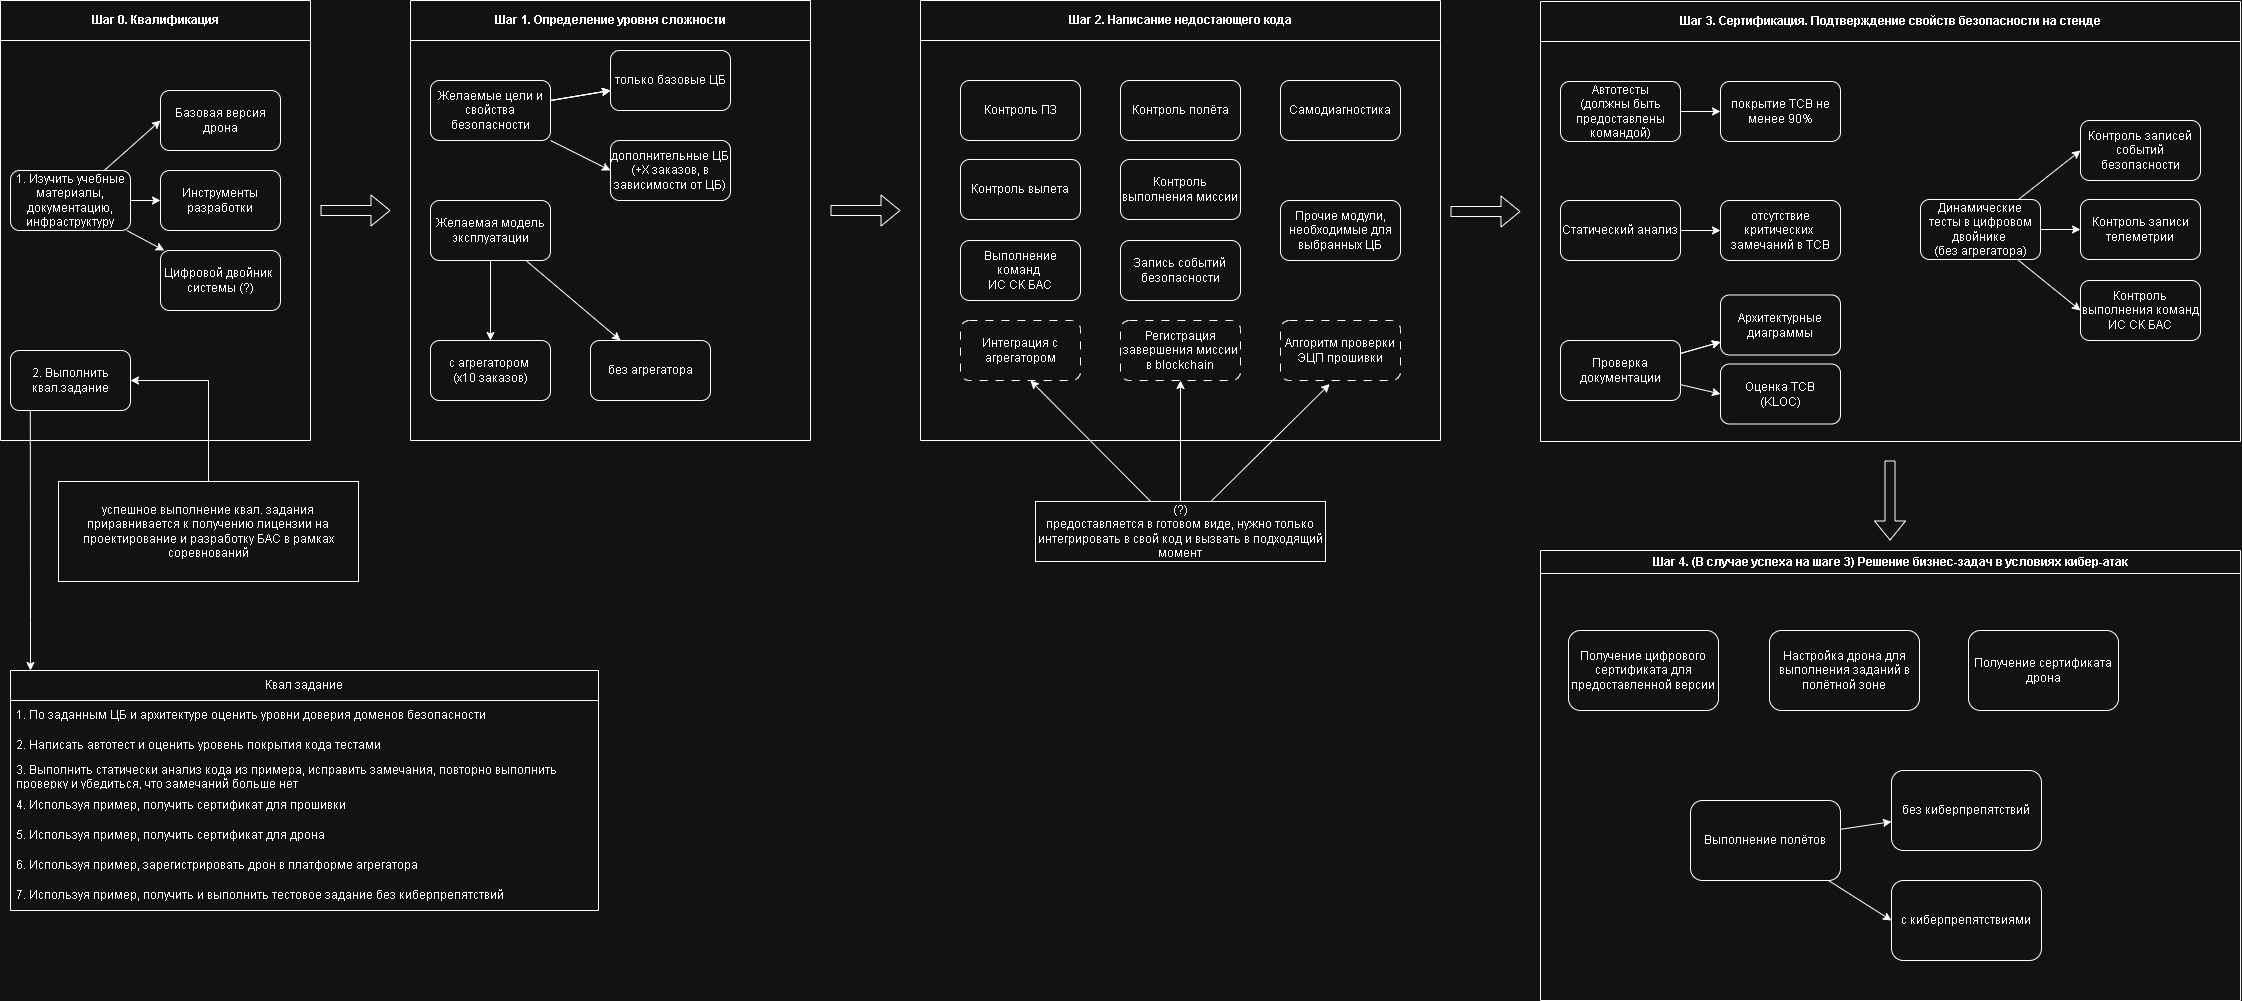

The diagram above was exported from draw.io. Its source (the exported page's mxGraphModel, read from the mxfile embedded in the PNG):
<mxGraphModel dx="5368" dy="1766" grid="1" gridSize="10" guides="1" tooltips="1" connect="1" arrows="1" fold="1" page="1" pageScale="1" pageWidth="2336" pageHeight="1654" math="0" shadow="0">
  <root>
    <mxCell id="0" />
    <mxCell id="1" parent="0" />
    <mxCell id="2" parent="1" style="swimlane;whiteSpace=wrap;html=1;startSize=40;" value="Шаг 1. Определение уровня сложности" vertex="1">
      <mxGeometry height="440" width="400" x="-1878" y="1930" as="geometry" />
    </mxCell>
    <mxCell id="3" edge="1" parent="2" source="7" style="edgeStyle=none;rounded=0;orthogonalLoop=1;jettySize=auto;html=1;" target="13" value="">
      <mxGeometry relative="1" as="geometry" />
    </mxCell>
    <mxCell id="4" edge="1" parent="2" source="7" style="edgeStyle=none;rounded=0;orthogonalLoop=1;jettySize=auto;html=1;" target="13" value="">
      <mxGeometry relative="1" as="geometry" />
    </mxCell>
    <mxCell id="5" edge="1" parent="2" source="7" style="edgeStyle=none;rounded=0;orthogonalLoop=1;jettySize=auto;html=1;" target="13" value="">
      <mxGeometry relative="1" as="geometry" />
    </mxCell>
    <mxCell id="6" edge="1" parent="2" source="7" style="edgeStyle=none;rounded=0;orthogonalLoop=1;jettySize=auto;html=1;entryX=0;entryY=0.5;entryDx=0;entryDy=0;" target="14">
      <mxGeometry relative="1" as="geometry" />
    </mxCell>
    <mxCell id="7" parent="2" style="rounded=1;whiteSpace=wrap;html=1;" value="Желаемые цели и свойства безопасности" vertex="1">
      <mxGeometry height="60" width="120" x="20" y="80" as="geometry" />
    </mxCell>
    <mxCell id="8" edge="1" parent="2" source="10" style="edgeStyle=none;rounded=0;orthogonalLoop=1;jettySize=auto;html=1;" target="11" value="">
      <mxGeometry relative="1" as="geometry" />
    </mxCell>
    <mxCell id="9" edge="1" parent="2" source="10" style="edgeStyle=none;rounded=0;orthogonalLoop=1;jettySize=auto;html=1;entryX=0.25;entryY=0;entryDx=0;entryDy=0;" target="12">
      <mxGeometry relative="1" as="geometry" />
    </mxCell>
    <mxCell id="10" parent="2" style="rounded=1;whiteSpace=wrap;html=1;" value="Желаемая модель эксплуатации" vertex="1">
      <mxGeometry height="60" width="120" x="20" y="200" as="geometry" />
    </mxCell>
    <mxCell id="11" parent="2" style="whiteSpace=wrap;html=1;rounded=1;" value="с агрегатором&amp;nbsp;&lt;div&gt;(х10 заказов)&lt;/div&gt;" vertex="1">
      <mxGeometry height="60" width="120" x="20" y="340" as="geometry" />
    </mxCell>
    <mxCell id="12" parent="2" style="whiteSpace=wrap;html=1;rounded=1;" value="без агрегатора" vertex="1">
      <mxGeometry height="60" width="120" x="180" y="340" as="geometry" />
    </mxCell>
    <mxCell id="13" parent="2" style="whiteSpace=wrap;html=1;rounded=1;" value="только базовые ЦБ" vertex="1">
      <mxGeometry height="60" width="120" x="200" y="50" as="geometry" />
    </mxCell>
    <mxCell id="14" parent="2" style="whiteSpace=wrap;html=1;rounded=1;" value="дополнительные ЦБ (+X заказов, в зависимости от ЦБ)" vertex="1">
      <mxGeometry height="60" width="120" x="200" y="140" as="geometry" />
    </mxCell>
    <mxCell id="15" parent="1" style="swimlane;whiteSpace=wrap;html=1;startSize=40;" value="Шаг 0. Квалификация" vertex="1">
      <mxGeometry height="440" width="310" x="-2288" y="1930" as="geometry" />
    </mxCell>
    <mxCell id="16" parent="15" style="rounded=1;whiteSpace=wrap;html=1;" value="Базовая версия дрона" vertex="1">
      <mxGeometry height="60" width="120" x="160" y="90" as="geometry" />
    </mxCell>
    <mxCell id="17" parent="15" style="rounded=1;whiteSpace=wrap;html=1;" value="Инструменты разработки" vertex="1">
      <mxGeometry height="60" width="120" x="160" y="170" as="geometry" />
    </mxCell>
    <mxCell id="18" parent="15" style="rounded=1;whiteSpace=wrap;html=1;" value="Цифровой двойник&amp;nbsp; системы (?)" vertex="1">
      <mxGeometry height="60" width="120" x="160" y="250" as="geometry" />
    </mxCell>
    <mxCell id="19" parent="15" style="rounded=1;whiteSpace=wrap;html=1;" value="2. Выполнить квал.задание" vertex="1">
      <mxGeometry height="60" width="120" x="10" y="350" as="geometry" />
    </mxCell>
    <mxCell id="20" edge="1" parent="15" source="23" style="edgeStyle=none;rounded=0;orthogonalLoop=1;jettySize=auto;html=1;entryX=0;entryY=0.5;entryDx=0;entryDy=0;" target="16">
      <mxGeometry relative="1" as="geometry" />
    </mxCell>
    <mxCell id="21" edge="1" parent="15" source="23" style="edgeStyle=none;rounded=0;orthogonalLoop=1;jettySize=auto;html=1;entryX=0;entryY=0.5;entryDx=0;entryDy=0;" target="17">
      <mxGeometry relative="1" as="geometry" />
    </mxCell>
    <mxCell id="22" edge="1" parent="15" source="23" style="edgeStyle=none;rounded=0;orthogonalLoop=1;jettySize=auto;html=1;" target="18">
      <mxGeometry relative="1" as="geometry" />
    </mxCell>
    <mxCell id="23" parent="15" style="rounded=1;whiteSpace=wrap;html=1;" value="1. Изучить учебные материалы, документацию, инфраструктуру" vertex="1">
      <mxGeometry height="60" width="120" x="10" y="170" as="geometry" />
    </mxCell>
    <mxCell id="24" edge="1" parent="1" style="shape=flexArrow;endArrow=classic;html=1;rounded=0;" value="">
      <mxGeometry height="50" relative="1" width="50" as="geometry">
        <mxPoint x="-1968" y="2140" as="sourcePoint" />
        <mxPoint x="-1898" y="2140" as="targetPoint" />
      </mxGeometry>
    </mxCell>
    <mxCell id="25" parent="1" style="swimlane;whiteSpace=wrap;html=1;startSize=40;" value="Шаг 2. Написание недостающего кода" vertex="1">
      <mxGeometry height="440" width="520" x="-1368" y="1930" as="geometry" />
    </mxCell>
    <mxCell id="26" parent="25" style="rounded=1;whiteSpace=wrap;html=1;" value="Контроль ПЗ" vertex="1">
      <mxGeometry height="60" width="120" x="40" y="80" as="geometry" />
    </mxCell>
    <mxCell id="27" parent="25" style="rounded=1;whiteSpace=wrap;html=1;" value="Контроль вылета" vertex="1">
      <mxGeometry height="60" width="120" x="40" y="159" as="geometry" />
    </mxCell>
    <mxCell id="28" parent="25" style="rounded=1;whiteSpace=wrap;html=1;" value="Выполнение команд&amp;nbsp;&lt;div&gt;ИС СК БАС&lt;/div&gt;" vertex="1">
      <mxGeometry height="60" width="120" x="40" y="240" as="geometry" />
    </mxCell>
    <mxCell id="29" parent="25" style="rounded=1;whiteSpace=wrap;html=1;dashed=1;dashPattern=8 8;" value="Интеграция с агрегатором" vertex="1">
      <mxGeometry height="60" width="120" x="40" y="320" as="geometry" />
    </mxCell>
    <mxCell id="30" parent="25" style="rounded=1;whiteSpace=wrap;html=1;" value="Контроль полёта" vertex="1">
      <mxGeometry height="60" width="120" x="200" y="80" as="geometry" />
    </mxCell>
    <mxCell id="31" parent="25" style="rounded=1;whiteSpace=wrap;html=1;" value="Контроль выполнения миссии" vertex="1">
      <mxGeometry height="60" width="120" x="200" y="159" as="geometry" />
    </mxCell>
    <mxCell id="32" parent="25" style="rounded=1;whiteSpace=wrap;html=1;dashed=1;dashPattern=8 8;" value="Регистрация завершения миссии в blockchain" vertex="1">
      <mxGeometry height="60" width="120" x="200" y="320" as="geometry" />
    </mxCell>
    <mxCell id="33" parent="25" style="rounded=1;whiteSpace=wrap;html=1;" value="Запись событий безопасности" vertex="1">
      <mxGeometry height="60" width="120" x="200" y="240" as="geometry" />
    </mxCell>
    <mxCell id="34" parent="25" style="rounded=1;whiteSpace=wrap;html=1;" value="Прочие модули, необходимые для выбранных ЦБ" vertex="1">
      <mxGeometry height="60" width="120" x="360" y="200" as="geometry" />
    </mxCell>
    <mxCell id="35" parent="25" style="rounded=1;whiteSpace=wrap;html=1;" value="Самодиагностика" vertex="1">
      <mxGeometry height="60" width="120" x="360" y="80" as="geometry" />
    </mxCell>
    <mxCell id="36" parent="25" style="rounded=1;whiteSpace=wrap;html=1;dashed=1;dashPattern=8 8;" value="Алгоритм проверки ЭЦП&amp;nbsp;прошивки" vertex="1">
      <mxGeometry height="60" width="120" x="360" y="320" as="geometry" />
    </mxCell>
    <mxCell id="37" edge="1" parent="1" style="shape=flexArrow;endArrow=classic;html=1;rounded=0;" value="">
      <mxGeometry height="50" relative="1" width="50" as="geometry">
        <mxPoint x="-1458" y="2140" as="sourcePoint" />
        <mxPoint x="-1388" y="2140" as="targetPoint" />
      </mxGeometry>
    </mxCell>
    <mxCell id="38" edge="1" parent="1" source="39" style="edgeStyle=none;rounded=0;orthogonalLoop=1;jettySize=auto;html=1;entryX=0.5;entryY=1;entryDx=0;entryDy=0;" target="32">
      <mxGeometry relative="1" as="geometry" />
    </mxCell>
    <mxCell id="39" parent="1" style="rounded=0;whiteSpace=wrap;html=1;" value="&lt;div&gt;(?)&lt;/div&gt;предоставляется в готовом виде, нужно только интегрировать в свой код и вызвать в подходящий момент" vertex="1">
      <mxGeometry height="60" width="290" x="-1253" y="2431" as="geometry" />
    </mxCell>
    <mxCell id="40" edge="1" parent="1" source="39" style="edgeStyle=none;rounded=0;orthogonalLoop=1;jettySize=auto;html=1;entryX=0.583;entryY=1;entryDx=0;entryDy=0;entryPerimeter=0;" target="29">
      <mxGeometry relative="1" as="geometry" />
    </mxCell>
    <mxCell id="41" parent="1" style="swimlane;whiteSpace=wrap;html=1;startSize=40;" value="Шаг 3. Сертификация. Подтверждение свойств безопасности на стенде" vertex="1">
      <mxGeometry height="440" width="700" x="-748" y="1931" as="geometry" />
    </mxCell>
    <mxCell id="42" edge="1" parent="41" source="43" style="edgeStyle=none;rounded=0;orthogonalLoop=1;jettySize=auto;html=1;" target="57" value="">
      <mxGeometry relative="1" as="geometry" />
    </mxCell>
    <mxCell id="43" parent="41" style="rounded=1;whiteSpace=wrap;html=1;" value="Автотесты&lt;div&gt;(должны быть предоставлены командой)&lt;/div&gt;" vertex="1">
      <mxGeometry height="60" width="120" x="20" y="80" as="geometry" />
    </mxCell>
    <mxCell id="44" edge="1" parent="41" source="45" style="edgeStyle=none;rounded=0;orthogonalLoop=1;jettySize=auto;html=1;" target="60" value="">
      <mxGeometry relative="1" as="geometry" />
    </mxCell>
    <mxCell id="45" parent="41" style="rounded=1;whiteSpace=wrap;html=1;" value="Статический анализ" vertex="1">
      <mxGeometry height="60" width="120" x="20" y="199" as="geometry" />
    </mxCell>
    <mxCell id="46" edge="1" parent="41" source="49" style="edgeStyle=none;rounded=0;orthogonalLoop=1;jettySize=auto;html=1;" target="58" value="">
      <mxGeometry relative="1" as="geometry" />
    </mxCell>
    <mxCell id="47" edge="1" parent="41" source="49" style="edgeStyle=none;rounded=0;orthogonalLoop=1;jettySize=auto;html=1;" target="58" value="">
      <mxGeometry relative="1" as="geometry" />
    </mxCell>
    <mxCell id="48" edge="1" parent="41" source="49" style="edgeStyle=none;rounded=0;orthogonalLoop=1;jettySize=auto;html=1;entryX=0;entryY=0.5;entryDx=0;entryDy=0;" target="59">
      <mxGeometry relative="1" as="geometry" />
    </mxCell>
    <mxCell id="49" parent="41" style="rounded=1;whiteSpace=wrap;html=1;" value="Проверка документации" vertex="1">
      <mxGeometry height="60" width="120" x="20" y="339" as="geometry" />
    </mxCell>
    <mxCell id="50" parent="41" style="rounded=1;whiteSpace=wrap;html=1;" value="Контроль записей событий безопасности" vertex="1">
      <mxGeometry height="60" width="120" x="540" y="119" as="geometry" />
    </mxCell>
    <mxCell id="51" edge="1" parent="41" source="54" style="edgeStyle=none;rounded=0;orthogonalLoop=1;jettySize=auto;html=1;entryX=0;entryY=0.5;entryDx=0;entryDy=0;" target="50">
      <mxGeometry relative="1" as="geometry" />
    </mxCell>
    <mxCell id="52" edge="1" parent="41" source="54" style="edgeStyle=none;rounded=0;orthogonalLoop=1;jettySize=auto;html=1;" target="55">
      <mxGeometry relative="1" as="geometry" />
    </mxCell>
    <mxCell id="53" edge="1" parent="41" source="54" style="edgeStyle=none;rounded=0;orthogonalLoop=1;jettySize=auto;html=1;entryX=0;entryY=0.5;entryDx=0;entryDy=0;" target="56">
      <mxGeometry relative="1" as="geometry" />
    </mxCell>
    <mxCell id="54" parent="41" style="rounded=1;whiteSpace=wrap;html=1;" value="Динамические тесты в цифровом двойнике&amp;nbsp;&lt;div&gt;(без агрегатора)&lt;/div&gt;" vertex="1">
      <mxGeometry height="60" width="120" x="380" y="198" as="geometry" />
    </mxCell>
    <mxCell id="55" parent="41" style="rounded=1;whiteSpace=wrap;html=1;" value="Контроль записи телеметрии" vertex="1">
      <mxGeometry height="60" width="120" x="540" y="198" as="geometry" />
    </mxCell>
    <mxCell id="56" parent="41" style="rounded=1;whiteSpace=wrap;html=1;" value="Контроль выполнения команд ИС СК БАС" vertex="1">
      <mxGeometry height="60" width="120" x="540" y="279" as="geometry" />
    </mxCell>
    <mxCell id="57" parent="41" style="whiteSpace=wrap;html=1;rounded=1;" value="покрытие TCB не менее 90%" vertex="1">
      <mxGeometry height="60" width="120" x="180" y="80" as="geometry" />
    </mxCell>
    <mxCell id="58" parent="41" style="whiteSpace=wrap;html=1;rounded=1;" value="Архитектурные диаграммы" vertex="1">
      <mxGeometry height="60" width="120" x="180" y="293.5" as="geometry" />
    </mxCell>
    <mxCell id="59" parent="41" style="whiteSpace=wrap;html=1;rounded=1;" value="Оценка TCB&lt;div&gt;(KLOC)&lt;/div&gt;" vertex="1">
      <mxGeometry height="60" width="120" x="180" y="362.5" as="geometry" />
    </mxCell>
    <mxCell id="60" parent="41" style="whiteSpace=wrap;html=1;rounded=1;" value="отсутствие критических&amp;nbsp; замечаний в TCB" vertex="1">
      <mxGeometry height="60" width="120" x="180" y="199" as="geometry" />
    </mxCell>
    <mxCell id="61" edge="1" parent="1" style="shape=flexArrow;endArrow=classic;html=1;rounded=0;" value="">
      <mxGeometry height="50" relative="1" width="50" as="geometry">
        <mxPoint x="-838" y="2141" as="sourcePoint" />
        <mxPoint x="-768" y="2141" as="targetPoint" />
      </mxGeometry>
    </mxCell>
    <mxCell id="62" parent="1" style="swimlane;whiteSpace=wrap;html=1;" value="Шаг 4. (В случае успеха на шаге 3) Решение бизнес-задач в условиях кибер-атак" vertex="1">
      <mxGeometry height="450" width="700" x="-748" y="2480" as="geometry" />
    </mxCell>
    <mxCell id="63" parent="62" style="rounded=1;whiteSpace=wrap;html=1;" value="Получение цифрового сертификата для предоставленной версии" vertex="1">
      <mxGeometry height="80" width="150" x="28" y="80" as="geometry" />
    </mxCell>
    <mxCell id="64" parent="62" style="rounded=1;whiteSpace=wrap;html=1;" value="Настройка дрона для выполнения заданий в полётной зоне" vertex="1">
      <mxGeometry height="80" width="150" x="229" y="80" as="geometry" />
    </mxCell>
    <mxCell id="65" parent="62" style="rounded=1;whiteSpace=wrap;html=1;" value="с киберпрепятствиями" vertex="1">
      <mxGeometry height="80" width="150" x="351" y="330" as="geometry" />
    </mxCell>
    <mxCell id="66" edge="1" parent="62" source="68" style="edgeStyle=none;rounded=0;orthogonalLoop=1;jettySize=auto;html=1;" target="69">
      <mxGeometry relative="1" as="geometry" />
    </mxCell>
    <mxCell id="67" edge="1" parent="62" source="68" style="edgeStyle=none;rounded=0;orthogonalLoop=1;jettySize=auto;html=1;entryX=0;entryY=0.5;entryDx=0;entryDy=0;" target="65">
      <mxGeometry relative="1" as="geometry" />
    </mxCell>
    <mxCell id="68" parent="62" style="rounded=1;whiteSpace=wrap;html=1;" value="Выполнение полётов" vertex="1">
      <mxGeometry height="80" width="150" x="150" y="250" as="geometry" />
    </mxCell>
    <mxCell id="69" parent="62" style="rounded=1;whiteSpace=wrap;html=1;" value="без киберпрепятствий" vertex="1">
      <mxGeometry height="80" width="150" x="351" y="220" as="geometry" />
    </mxCell>
    <mxCell id="70" parent="62" style="rounded=1;whiteSpace=wrap;html=1;" value="Получение сертификата дрона" vertex="1">
      <mxGeometry height="80" width="150" x="428" y="80" as="geometry" />
    </mxCell>
    <mxCell id="71" edge="1" parent="1" style="shape=flexArrow;endArrow=classic;html=1;rounded=0;" value="">
      <mxGeometry height="50" relative="1" width="50" as="geometry">
        <mxPoint x="-398.48" y="2390" as="sourcePoint" />
        <mxPoint x="-398.48" y="2470" as="targetPoint" />
      </mxGeometry>
    </mxCell>
    <mxCell id="72" edge="1" parent="1" source="39" style="edgeStyle=none;rounded=0;orthogonalLoop=1;jettySize=auto;html=1;entryX=0.41;entryY=1.059;entryDx=0;entryDy=0;entryPerimeter=0;" target="36">
      <mxGeometry relative="1" as="geometry" />
    </mxCell>
    <mxCell id="73" edge="1" parent="1" source="74" style="edgeStyle=none;rounded=0;orthogonalLoop=1;jettySize=auto;html=1;entryX=1;entryY=0.5;entryDx=0;entryDy=0;" target="19">
      <mxGeometry relative="1" as="geometry">
        <Array as="points">
          <mxPoint x="-2080" y="2310" />
        </Array>
      </mxGeometry>
    </mxCell>
    <mxCell id="74" parent="1" style="rounded=0;whiteSpace=wrap;html=1;" value="успешное выполнение квал. задания приравнивается к получению лицензии на проектирование и разработку БАС в рамках соревнований" vertex="1">
      <mxGeometry height="100" width="300" x="-2230" y="2411" as="geometry" />
    </mxCell>
    <mxCell id="75" parent="1" style="swimlane;fontStyle=0;childLayout=stackLayout;horizontal=1;startSize=30;horizontalStack=0;resizeParent=1;resizeParentMax=0;resizeLast=0;collapsible=1;marginBottom=0;whiteSpace=wrap;html=1;" value="Квал задание" vertex="1">
      <mxGeometry height="240" width="588" x="-2278" y="2600" as="geometry" />
    </mxCell>
    <mxCell id="76" parent="75" style="text;strokeColor=none;fillColor=none;align=left;verticalAlign=middle;spacingLeft=4;spacingRight=4;overflow=hidden;points=[[0,0.5],[1,0.5]];portConstraint=eastwest;rotatable=0;whiteSpace=wrap;html=1;" value="1. По заданным ЦБ и архитектуре оценить уровни доверия доменов безопасности" vertex="1">
      <mxGeometry height="30" width="588" y="30" as="geometry" />
    </mxCell>
    <mxCell id="77" parent="75" style="text;strokeColor=none;fillColor=none;align=left;verticalAlign=middle;spacingLeft=4;spacingRight=4;overflow=hidden;points=[[0,0.5],[1,0.5]];portConstraint=eastwest;rotatable=0;whiteSpace=wrap;html=1;" value="2. Написать автотест и оценить уровень покрытия кода тестами" vertex="1">
      <mxGeometry height="30" width="588" y="60" as="geometry" />
    </mxCell>
    <mxCell id="78" parent="75" style="text;strokeColor=none;fillColor=none;align=left;verticalAlign=middle;spacingLeft=4;spacingRight=4;overflow=hidden;points=[[0,0.5],[1,0.5]];portConstraint=eastwest;rotatable=0;whiteSpace=wrap;html=1;" value="3. Выполнить статически анализ кода из примера, исправить замечания, повторно выполнить проверку и убедиться, что замечаний больше нет" vertex="1">
      <mxGeometry height="30" width="588" y="90" as="geometry" />
    </mxCell>
    <mxCell id="79" parent="75" style="text;strokeColor=none;fillColor=none;align=left;verticalAlign=middle;spacingLeft=4;spacingRight=4;overflow=hidden;points=[[0,0.5],[1,0.5]];portConstraint=eastwest;rotatable=0;whiteSpace=wrap;html=1;" value="4. Используя пример, получить сертификат для прошивки" vertex="1">
      <mxGeometry height="30" width="588" y="120" as="geometry" />
    </mxCell>
    <mxCell id="80" parent="75" style="text;strokeColor=none;fillColor=none;align=left;verticalAlign=middle;spacingLeft=4;spacingRight=4;overflow=hidden;points=[[0,0.5],[1,0.5]];portConstraint=eastwest;rotatable=0;whiteSpace=wrap;html=1;" value="5. Используя пример, получить сертификат для дрона" vertex="1">
      <mxGeometry height="30" width="588" y="150" as="geometry" />
    </mxCell>
    <mxCell id="81" parent="75" style="text;strokeColor=none;fillColor=none;align=left;verticalAlign=middle;spacingLeft=4;spacingRight=4;overflow=hidden;points=[[0,0.5],[1,0.5]];portConstraint=eastwest;rotatable=0;whiteSpace=wrap;html=1;" value="6. Используя пример, зарегистрировать дрон в платформе агрегатора" vertex="1">
      <mxGeometry height="30" width="588" y="180" as="geometry" />
    </mxCell>
    <mxCell id="82" parent="75" style="text;strokeColor=none;fillColor=none;align=left;verticalAlign=middle;spacingLeft=4;spacingRight=4;overflow=hidden;points=[[0,0.5],[1,0.5]];portConstraint=eastwest;rotatable=0;whiteSpace=wrap;html=1;" value="7. Используя пример, получить и выполнить тестовое задание без киберпрепятствий" vertex="1">
      <mxGeometry height="30" width="588" y="210" as="geometry" />
    </mxCell>
    <mxCell id="83" edge="1" parent="1" source="75" style="edgeStyle=orthogonalEdgeStyle;rounded=0;orthogonalLoop=1;jettySize=auto;html=1;entryX=0.165;entryY=0.994;entryDx=0;entryDy=0;entryPerimeter=0;startArrow=classic;startFill=1;endArrow=none;endFill=0;" target="19">
      <mxGeometry relative="1" as="geometry">
        <Array as="points">
          <mxPoint x="-2258" y="2550" />
          <mxPoint x="-2258" y="2550" />
        </Array>
      </mxGeometry>
    </mxCell>
  </root>
</mxGraphModel>